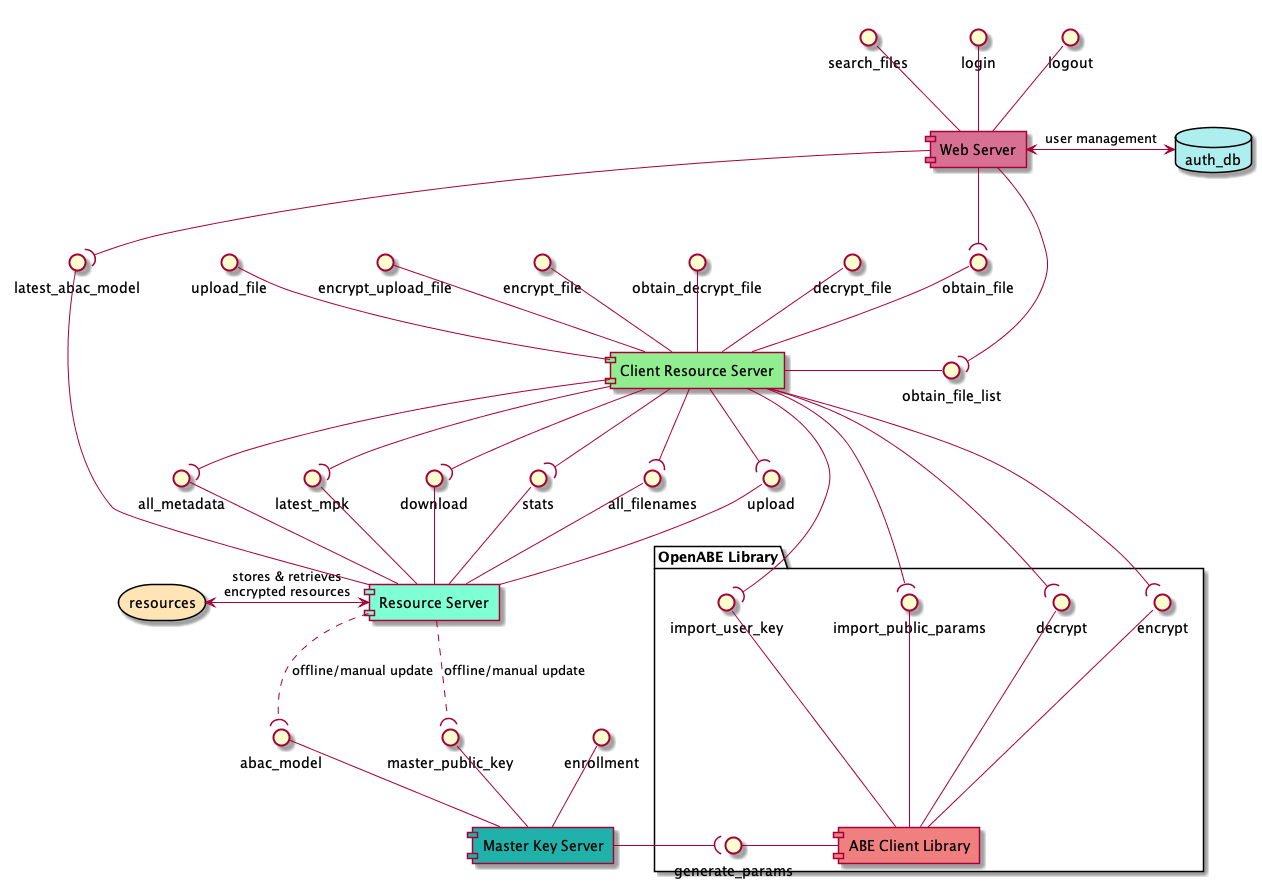

The diagram above was rendered by PlantUML. Its source (embedded in the PNG):
@startuml
database auth_db #PaleTurquoise
storage resources #Moccasin

component [Resource Server] as rs #Aquamarine
component [Web Server] as ws #PaleVioletRed
component [Master Key Server] as mks #LightSeaGreen
component [Client Resource Server] as crs #LightGreen

package "OpenABE Library" {
  component [ABE Client Library] as abecl #LightCoral
  import_public_params -- abecl
  decrypt -- abecl
  encrypt -- abecl
  import_user_key -- abecl
  generate_params -right- abecl
}

rs <-left-> resources: "stores & retrieves\nencrypted resources"
ws <-right-> auth_db: "user management"

abac_model -- mks
enrollment -- mks
master_public_key -- mks
upload -- rs
download -- rs
stats -- rs
all_filenames -- rs
all_metadata -- rs
latest_mpk -- rs
latest_abac_model -- rs

mks -right-( generate_params
crs -down-( upload
crs -down-( download
crs -down-( stats
crs -down-( all_filenames
crs -down-( all_metadata
crs -down-( latest_mpk
crs -down-( decrypt
crs -down-( encrypt
crs -down-( import_user_key
crs -down-( import_public_params
rs ..( abac_model: "offline/manual update"
rs ..( master_public_key: "offline/manual update"

obtain_file_list -left- crs
upload_file -- crs
encrypt_upload_file -- crs
encrypt_file -- crs
obtain_file -- crs
obtain_decrypt_file -- crs
decrypt_file -- crs
search_files -- ws
login -- ws
logout -- ws

ws -down-( obtain_file_list
ws -down-( obtain_file
ws -down-( latest_abac_model

@enduml